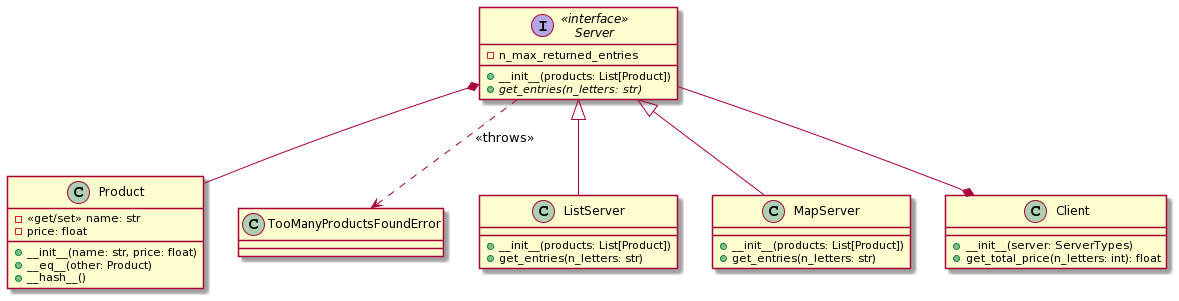

The diagram above was rendered by PlantUML. Its source (embedded in the PNG):
@startuml
class Product{
  - «get/set» name: str
  - price: float
  + __init__(name: str, price: float)
  + __eq__(other: Product)
  + __hash__()
}

class TooManyProductsFoundError{
}

interface Server << interface >> {
- n_max_returned_entries
+ __init__(products: List[Product])
+ {abstract} get_entries(n_letters: str)
}

class ListServer {
+ __init__(products: List[Product])
+ get_entries(n_letters: str)
}

class MapServer {
+ __init__(products: List[Product])
+ get_entries(n_letters: str)
}

class Client{
  + __init__(server: ServerTypes)
  + get_total_price(n_letters: int): float
}

Server <|-- MapServer 
Server <|-- ListServer

Server ..> TooManyProductsFoundError : << throws >>
Server --* Client

Server *-- Product
@enduml